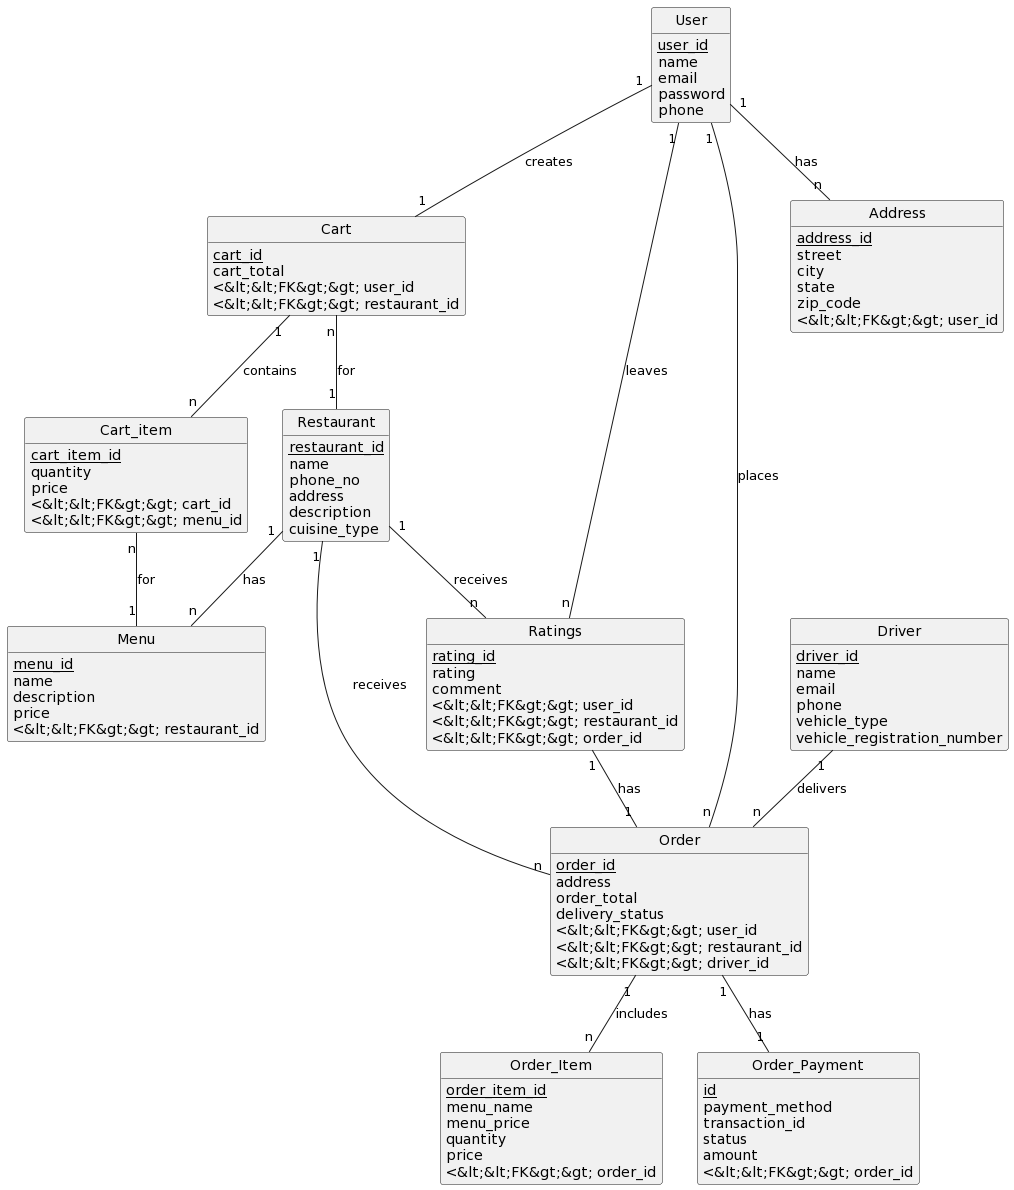

The diagram above was rendered by PlantUML. Its source (embedded in the PNG):
@startuml
!define table(x) class x << (T,#FFAAAA) >>
!define primary_key(x) <u>x</u>
!define foreign_key(x) <&lt;&lt;FK&gt;&gt; x

hide circle
hide empty members

table(User) {
  primary_key(user_id) 
  name
  email
  password
  phone
}

table(Restaurant) {
  primary_key(restaurant_id)
  name
  phone_no
  address
  description
  cuisine_type
}

table(Menu) {
  primary_key(menu_id)
  name
  description
  price
  foreign_key(restaurant_id)
}

table(Cart) {
  primary_key(cart_id)
  cart_total
  foreign_key(user_id)
  foreign_key(restaurant_id)
}

table(Cart_item) {
  primary_key(cart_item_id)
  quantity
  price
  foreign_key(cart_id)
  foreign_key(menu_id)
}

table(Order) {
  primary_key(order_id)
  address
  order_total
  delivery_status
  foreign_key(user_id)
  foreign_key(restaurant_id)
  foreign_key(driver_id)
}

table(Order_Item) {
  primary_key(order_item_id)
  menu_name
  menu_price
  quantity
  price
  foreign_key(order_id)
}

table(Ratings) {
  primary_key(rating_id)
  rating
  comment
  foreign_key(user_id)
  foreign_key(restaurant_id)
  foreign_key(order_id)
}

table(Address) {
  primary_key(address_id)
  street
  city
  state
  zip_code
  foreign_key(user_id)
}

table(Driver) {
  primary_key(driver_id)
  name
  email
  phone
  vehicle_type
  vehicle_registration_number
}

table(Order_Payment) {
  primary_key(id)
  payment_method
  transaction_id
  status
  amount
  foreign_key(order_id)
}

User "1" -- "n" Address : has
User "1" -- "1" Cart : creates
Cart "1" -- "n" Cart_item : contains
Cart "n" -- "1" Restaurant : for
Restaurant "1" -- "n" Menu : has
Cart_item "n" -- "1" Menu : for
User "1" -- "n" Order : places
Restaurant "1" -- "n" Order : receives
Driver "1" -- "n" Order : delivers
Order "1" -- "n" Order_Item : includes
User "1" -- "n" Ratings : leaves
Ratings "1" -- "1" Order: has
Restaurant "1" -- "n" Ratings : receives
Order "1" -- "1" Order_Payment : has
@enduml